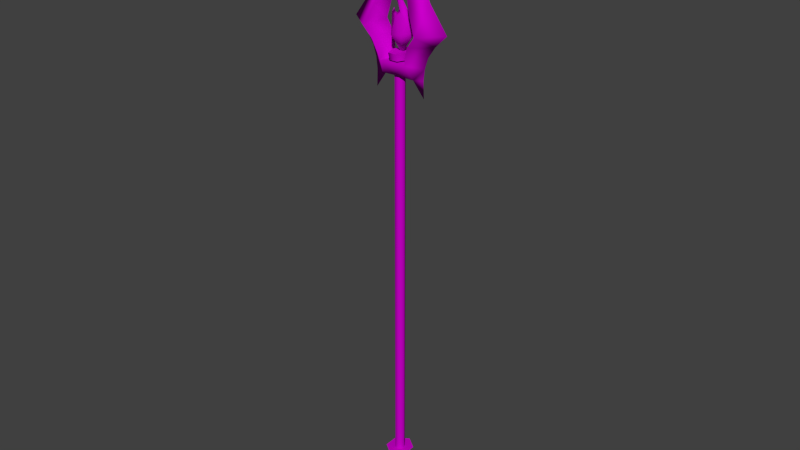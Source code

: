 # Source: LOLWeapon2.blend  (saved by Blender 2.72.0; exported with 4.5.12 LTS)
import bpy
from mathutils import Matrix  # noqa: F401  (used for matrix-valued properties, if any)

bpy.ops.wm.read_factory_settings(use_empty=True)
scene = bpy.context.scene
scene.name = 'Scene'

# ---- collections
col_collection_1 = bpy.data.collections.new('Collection 1'); scene.collection.children.link(col_collection_1)

# ---- images (referenced by path relative to the original .blend; pixels are not part of the script)
import os
ASSET_DIR = os.environ.get("B2B_ASSET_DIR", "")  # directory of the original .blend (textures are referenced by path, not embedded)
HERE = os.path.dirname(os.path.abspath(__file__))  # packed textures are extracted next to this script under _unpacked/

def load_image(name, relpath, width, height, colorspace="sRGB"):
    """Load a texture the original file referenced (path relative to the .blend, or extracted next to this script)."""
    p = next((c for c in (os.path.join(HERE, relpath), os.path.join(ASSET_DIR, relpath)) if relpath and os.path.exists(c)), "")
    if p:
        img = bpy.data.images.load(p, check_existing=True)
        img.name = name
    else:  # same state as the original file: an image datablock whose file is absent (Cycles renders it pink)
        img = bpy.data.images.new(name, width, height)
        img.source = "FILE"
        img.filepath = "//" + (relpath or name)
    img.colorspace_settings.name = colorspace
    return img
img_map__1_010 = load_image('Map #1.010', 'Unity/1/XenZhao.dds', 1024, 1024, 'sRGB')

# ---- materials (node trees are filled in below, after node groups)
mat_material__21 = bpy.data.materials.new('Material #21')
mat_material__21.alpha_threshold = 0.0
mat_material__21.diffuse_color = (0.588, 0.588, 0.588, 1.0)
mat_material__21.roughness = 0.5
mat_material__21.specular_intensity = 0.0

# ---- material node trees
mat_material__21.use_nodes = True; mat_material__21.node_tree.nodes.clear()
_N = mat_material__21.node_tree.nodes; _L = mat_material__21.node_tree.links
n0 = _N.new('ShaderNodeOutputMaterial'); n0.name = 'Material Output'; n0.location = (1200, 880)
n0.label = 'Material Out'
n1 = _N.new('ShaderNodeAddShader'); n1.name = 'Add Shader'; n1.location = (1000, 880)
n1.label = 'Shader Add Refl'
n2 = _N.new('ShaderNodeAddShader'); n2.name = 'Add Shader.001'; n2.location = (800, 880)
n2.label = 'Shader Add Spec'
n3 = _N.new('ShaderNodeBsdfRefraction'); n3.name = 'Refraction BSDF'; n3.location = (1200, 220)
n3.label = 'Refl BSDF'
n3.mute = True
n4 = _N.new('ShaderNodeMix'); n4.name = 'Mix'; n4.location = (1000, 220)
n4.label = 'Mix Color/Refl'
n4.data_type = 'RGBA'
n4.blend_type = 'MULTIPLY'
n4.inputs[0].default_value = 1.0
n4.inputs[6].default_value = (1.0, 1.0, 1.0, 1.0)
n4.inputs[7].default_value = (0.0, 0.0, 0.0, 0.0)
n5 = _N.new('ShaderNodeMixShader'); n5.name = 'Mix Shader'; n5.location = (600, 880)
n5.label = 'Shader Mix Alpha'
n6 = _N.new('ShaderNodeBsdfTransparent'); n6.name = 'Transparent BSDF'; n6.location = (400, 880)
n6.label = 'Alpha BSDF'
n6.mute = True
n7 = _N.new('ShaderNodeMix'); n7.name = 'Mix.001'; n7.location = (200, 1100)
n7.label = 'Mix Color/Alpha'
n7.data_type = 'RGBA'
n7.blend_type = 'MULTIPLY'
n7.inputs[0].default_value = 1.0
n7.inputs[6].default_value = (1.0, 1.0, 1.0, 1.0)
n7.inputs[7].default_value = (1.0, 1.0, 1.0, 1.0)
n8 = _N.new('ShaderNodeBsdfDiffuse'); n8.name = 'Diffuse BSDF'; n8.location = (400, 660)
n8.label = 'Diff BSDF'
n9 = _N.new('ShaderNodeMix'); n9.name = 'Mix.002'; n9.location = (200, 660)
n9.label = 'Mix Color/Diffuse'
n9.data_type = 'RGBA'
n9.blend_type = 'MULTIPLY'
n9.inputs[0].default_value = 1.0
n9.inputs[6].default_value = (0.588, 0.588, 0.588, 1.0)
n10 = _N.new('ShaderNodeBsdfAnisotropic'); n10.name = 'Glossy BSDF'; n10.location = (400, 220)
n10.label = 'Spec BSDF'
n10.mute = True
n10.distribution = 'GGX'
n11 = _N.new('ShaderNodeMix'); n11.name = 'Mix.003'; n11.location = (200, 220)
n11.label = 'Mix Color/Spec'
n11.data_type = 'RGBA'
n11.blend_type = 'MULTIPLY'
n11.inputs[0].default_value = 1.0
n11.inputs[6].default_value = (0.0, 0.0, 0.0, 1.0)
n11.inputs[7].default_value = (0.0, 0.0, 0.0, 1.0)
n12 = _N.new('ShaderNodeMix'); n12.name = 'Mix.004'; n12.location = (200, 0)
n12.label = 'Mix Color/Hardness'
n12.data_type = 'RGBA'
n12.blend_type = 'MULTIPLY'
n12.inputs[0].default_value = 1.0
n12.inputs[6].default_value = (0.35, 0.35, 0.35, 0.35)
n12.inputs[7].default_value = (1.0, 1.0, 1.0, 1.0)
n13 = _N.new('ShaderNodeNormalMap'); n13.name = 'Normal Map'; n13.location = (200, 440)
n13.label = 'Normal/Map'
n13.mute = True
n14 = _N.new('ShaderNodeMix'); n14.name = 'Mix.005'; n14.location = (1000, 660)
n14.label = 'Bump/Map'
n14.mute = True
n14.data_type = 'RGBA'
n14.blend_type = 'MULTIPLY'
n14.inputs[0].default_value = 1.0
n14.inputs[6].default_value = (1.0, 1.0, 1.0, 1.0)
n14.inputs[7].default_value = (0.0, 0.0, 0.0, 1.0)
n15 = _N.new('ShaderNodeTexCoord'); n15.name = 'Texture Coordinate'; n15.location = (-600, 660)
n15.label = 'Texture Coords'
n16 = _N.new('ShaderNodeTexImage'); n16.name = 'Image Texture'; n16.location = (0, 660)
n16.width = 140
n16.image = img_map__1_010
n17 = _N.new('ShaderNodeDisplacement'); n17.name = 'Displacement'; n17.location = (0, 0)
n17.inputs[1].default_value = 0.0
n17.inputs[2].default_value = 0.1
n18 = _N.new('ShaderNodeMath'); n18.name = 'Math'; n18.location = (0, 0)
n18.operation = 'POWER'
_L.new(n1.outputs[0], n0.inputs[0])
_L.new(n2.outputs[0], n1.inputs[0])
_L.new(n3.outputs[0], n1.inputs[1])
_L.new(n4.outputs[2], n3.inputs[0])
_L.new(n5.outputs[0], n2.inputs[0])
_L.new(n6.outputs[0], n5.inputs[1])
_L.new(n7.outputs[2], n5.inputs[0])
_L.new(n8.outputs[0], n5.inputs[2])
_L.new(n9.outputs[2], n8.inputs[0])
_L.new(n10.outputs[0], n2.inputs[1])
_L.new(n11.outputs[2], n10.inputs[0])
_L.new(n13.outputs[0], n8.inputs[2])
_L.new(n13.outputs[0], n10.inputs[4])
_L.new(n13.outputs[0], n3.inputs[3])
_L.new(n16.outputs[0], n9.inputs[7])
_L.new(n14.outputs[2], n17.inputs[0])
_L.new(n17.outputs[0], n0.inputs[2])
_L.new(n12.outputs[2], n18.inputs[0])
_L.new(n18.outputs[0], n10.inputs[1])
n0.is_active_output = True

# ---- world
world_world = bpy.data.worlds.new('World'); scene.world = world_world
world_world.color = (0.05088, 0.05088, 0.05088)
world_world.use_sun_shadow = False
world_world.sun_shadow_jitter_overblur = 0.0
world_world.cycles.sampling_method = 'MANUAL'
world_world.cycles.sample_map_resolution = 256

# ---- meshes
me_untitled_159 = bpy.data.meshes.new('Untitled.159')
me_untitled_159.from_pydata([(-3.035, 0.6803, 73.62), (-3.035, 3.827, 73.62), (5.754, 5.447, -102.5), (5.754, 5.447, -102.5), (-5.906, 5.447, -102.5), (5.754, -1.349, -102.5), (-0.08416, 5.71, -113.2), (-3.147, 4.312, -106.0), (-0.07589, 2.049, -130.0), (-0.07958, 6.043, -106.0), (-0.6429, -0.6611, 73.2), (-5.906, -1.349, -102.5), (-0.08294, 9.632, -102.5), (-0.07233, -5.535, -102.5), (-5.906, -1.349, -102.5), (-0.07233, -5.535, -102.5), (5.754, -1.349, -102.5), (2.995, -0.2144, -106.0), (6.745, 2.049, -113.2), (2.995, 4.312, -106.0), (-0.07177, -1.612, -113.2), (5.645, 3.376, 47.63), (-6.897, 2.049, -113.2), (-0.6429, 5.168, 73.2), (-0.08294, 9.632, -102.5), (5.645, 3.376, 74.99), (-3.147, -0.2144, -106.0), (-5.906, 5.447, -102.5), (-3.977, 2.192, 102.4), (3.823, 2.192, 102.4), (1.873, 7.637, 102.4), (-2.027, -3.252, 102.4), (1.873, -3.252, 102.4), (-0.07401, -1.946, -106.0), (-2.027, 7.637, 102.4), (-2.027, -2.315, 99.04), (-2.027, 6.7, 99.04), (1.873, -2.315, 99.04), (-0.01667, -1.16, 92.51), (-8.373, 0.5145, 91.58), (24.26, 2.223, 113.2), (-8.373, 3.749, 91.58), (5.094, -1.091, 134.2), (15.64, 2.219, 124.9), (18.34, 2.227, 107.4), (8.34, 3.749, 91.58), (0.9507, 3.539, 152.4), (5.094, 5.308, 134.2), (-8.941, 7.692, 121.7), (-4.174, 2.191, 153.9), (-13.41, -5.69, 112.3), (-6.453, 7.356, 98.32), (-8.373, 3.749, 91.58), (8.34, 3.749, 91.58), (-2.027, 6.7, 99.04), (-2.027, 7.637, 102.4), (1.873, 7.637, 102.4), (-3.977, 2.192, 102.4), (1.873, -3.252, 102.4), (-1.523, 1.039, 117.0), (1.873, 6.7, 99.04), (1.873, 7.637, 102.4), (-9.062, 8.824, 106.8), (-9.062, 8.824, 106.8), (-0.8202, 7.302, 110.3), (9.029, 8.824, 106.8), (-13.41, 9.792, 112.3), (6.42, 7.356, 98.32), (13.38, 9.792, 112.3), (8.907, 7.692, 121.7), (-0.984, 3.539, 152.4), (-0.984, 3.539, 152.4), (-10.35, 2.197, 136.7), (-5.127, -1.091, 134.2), (-24.29, 2.223, 113.2), (-18.37, 2.227, 107.4), (-3.977, 2.192, 99.04), (3.823, 2.192, 99.04), (1.873, 6.7, 99.04), (1.873, 6.7, 99.04), (-3.977, 2.192, 99.04), (-12.56, 2.206, 91.77), (-13.22, 2.214, 97.2), (-14.94, 2.222, 102.3), (-9.062, -4.755, 106.8), (-0.6442, 1.238, 125.0), (-1.523, 3.357, 117.0), (1.89, 0.3038, 118.8), (-2.749, 2.198, 118.8), (-0.4991, 2.198, 119.8), (-0.6442, 3.18, 125.0), (3.864, -2.842, 110.8), (-3.184, 2.198, 120.3), (-0.8202, -2.904, 110.3), (-4.426, 2.198, 118.2), (7.859, 2.199, 111.4), (4.25, 2.198, 120.1), (-4.855, 2.199, 109.7), (3.864, 7.24, 110.8), (1.89, 4.092, 118.8), (1.873, -2.315, 99.04), (-2.027, -3.252, 102.4), (0.4098, 2.209, 125.6), (-1.508, 2.198, 118.3), (1.657, 2.199, 102.4), (-5.127, 5.308, 134.2), (-5.127, 5.308, 134.2), (-13.41, 9.792, 112.3), (-8.941, 7.692, 121.7), (3.823, 2.192, 99.04), (-2.027, -2.315, 99.04), (3.823, 2.192, 102.4), (-1.297, 2.209, 122.1), (-2.684, 2.209, 124.6), (-12.78, 2.194, 83.85), (-0.01667, 5.411, 92.51), (0.09091, 2.199, 102.4), (-0.01667, 5.411, 92.51), (-1.18, 2.196, 136.2), (-8.941, -3.531, 121.7), (-15.68, 2.219, 124.9), (-0.984, 0.719, 152.4), (-1.211, 2.206, 172.2), (10.32, 2.197, 136.7), (0.9507, 3.539, 152.4), (13.38, -5.69, 112.3), (0.9507, 0.719, 152.4), (1.178, 2.206, 172.2), (4.141, 2.191, 153.9), (5.094, 5.308, 134.2), (8.907, -3.531, 121.7), (8.907, 7.692, 121.7), (14.91, 2.222, 102.3), (13.38, 9.792, 112.3), (12.53, 2.206, 91.77), (12.74, 2.194, 83.85), (13.19, 2.214, 97.2), (9.029, 8.824, 106.8), (9.029, -4.755, 106.8), (8.34, 0.5145, 91.58), (-6.453, -3.186, 98.32), (-1.344, 4.386, -104.8), (-1.344, 4.386, 99.97), (6.42, 7.356, 98.32), (6.42, -3.186, 98.32), (-6.453, 7.356, 98.32), (-1.344, 4.386, -104.8), (1.189, 4.386, -104.8), (1.189, 4.386, 99.97), (-2.61, 2.192, 99.97), (-2.61, 2.192, -104.8), (-1.344, 4.386, 99.97), (1.189, -0.00111, 99.97), (-1.344, -0.0011, -104.8), (1.189, -0.00111, -104.8), (2.456, 2.192, 99.97), (2.456, 2.192, -104.8), (-1.344, -0.00111, 99.97)], [(1, 0), (23, 1)], [(3, 13, 5), (12, 13, 3), (12, 11, 13), (27, 11, 12), (31, 28, 32), (32, 28, 29), (28, 30, 29), (34, 30, 28), (77, 35, 37), (80, 35, 77), (77, 79, 80), (80, 79, 36), (56, 54, 78), (55, 54, 56), (55, 57, 54), (54, 57, 76), (57, 110, 76), (101, 110, 57), (101, 100, 110), (58, 100, 101), (58, 111, 100), (100, 111, 109), (111, 60, 109), (61, 60, 111), (94, 92, 88), (142, 150, 141), (149, 150, 142), (149, 153, 150), (157, 153, 149), (157, 154, 153), (152, 154, 157), (152, 156, 154), (155, 156, 152), (155, 147, 156), (148, 147, 155), (148, 146, 147), (151, 146, 148), (24, 9, 4), (24, 2, 9), (9, 2, 19), (9, 19, 6), (6, 7, 9), (4, 9, 7), (4, 7, 14), (14, 7, 26), (33, 14, 26), (15, 14, 33), (2, 17, 19), (19, 17, 18), (6, 19, 18), (8, 6, 18), (22, 6, 8), (22, 7, 6), (26, 7, 22), (20, 26, 22), (33, 26, 20), (16, 17, 2), (16, 33, 17), (33, 20, 17), (17, 20, 18), (18, 20, 8), (20, 22, 8), (15, 33, 16), (51, 117, 52), (51, 67, 117), (117, 67, 53), (136, 53, 67), (134, 53, 136), (135, 53, 134), (52, 82, 51), (82, 83, 51), (51, 83, 62), (83, 75, 62), (62, 75, 107), (81, 82, 52), (81, 39, 82), (82, 39, 140), (140, 83, 82), (84, 83, 140), (84, 75, 83), (50, 75, 84), (74, 75, 50), (75, 74, 107), (52, 114, 81), (114, 39, 81), (41, 39, 114), (41, 115, 39), (39, 115, 38), (38, 140, 39), (144, 140, 38), (143, 140, 144), (145, 140, 143), (145, 63, 140), (140, 63, 84), (38, 115, 139), (144, 38, 139), (139, 136, 144), (136, 132, 144), (144, 132, 138), (137, 144, 138), (143, 144, 137), (139, 115, 45), (139, 45, 135), (139, 135, 134), (134, 136, 139), (67, 132, 136), (65, 132, 67), (65, 44, 132), (132, 44, 138), (138, 44, 125), (125, 137, 138), (133, 137, 125), (130, 133, 125), (131, 133, 130), (42, 131, 130), (129, 131, 42), (68, 44, 65), (40, 44, 68), (44, 40, 125), (43, 125, 40), (130, 125, 43), (43, 42, 130), (123, 42, 43), (123, 126, 42), (126, 129, 42), (124, 129, 126), (124, 126, 127), (68, 43, 40), (69, 43, 68), (47, 43, 69), (123, 43, 47), (46, 123, 47), (128, 123, 46), (128, 126, 123), (128, 127, 126), (127, 128, 46), (84, 63, 50), (50, 63, 66), (50, 66, 119), (119, 120, 50), (50, 120, 74), (120, 107, 74), (108, 107, 120), (120, 106, 108), (119, 66, 48), (119, 48, 73), (73, 120, 119), (72, 120, 73), (72, 106, 120), (72, 71, 106), (49, 71, 72), (49, 122, 71), (122, 49, 121), (121, 70, 122), (73, 48, 105), (73, 105, 121), (121, 72, 73), (49, 72, 121), (121, 105, 70), (59, 97, 93), (94, 97, 59), (94, 86, 97), (97, 86, 64), (97, 64, 116), (93, 97, 116), (91, 59, 93), (87, 59, 91), (87, 89, 59), (59, 89, 103), (103, 88, 59), (59, 88, 94), (88, 86, 94), (93, 104, 91), (95, 91, 104), (95, 87, 91), (96, 87, 95), (87, 96, 85), (85, 112, 87), (87, 112, 89), (116, 104, 93), (116, 64, 104), (104, 64, 98), (98, 95, 104), (98, 99, 95), (95, 99, 96), (90, 96, 99), (102, 96, 90), (85, 96, 102), (118, 85, 102), (118, 113, 85), (85, 113, 112), (64, 86, 98), (98, 86, 99), (99, 86, 89), (112, 99, 89), (90, 99, 112), (113, 90, 112), (113, 118, 90), (90, 118, 102), (89, 86, 103), (103, 86, 88)])
me_untitled_159.polygons.foreach_set('use_smooth', [True] * 201)
_uv = me_untitled_159.uv_layers.new(name='UVChannel_1')
_uv.uv.foreach_set('vector', [0.4164, 0.2242, 0.4539, 0.2043, 0.4396, 0.2242, 0.4022, 0.2043, 0.4539, 0.2043, 0.4164, 0.2242, 0.4022, 0.2043, 0.4396, 0.1844, 0.4539, 0.2043, 0.4164, 0.1844, 0.4396, 0.1844, 0.4022, 0.2043, 0.2943, 0.4764, 0.3022, 0.4629, 0.2787, 0.4764, 0.2787, 0.4764, 0.3022, 0.4629, 0.2708, 0.4629, 0.3022, 0.4629, 0.2787, 0.4493, 0.2708, 0.4629, 0.2943, 0.4493, 0.2787, 0.4493, 0.3022, 0.4629, 0.3033, 0.4629, 0.3267, 0.4494, 0.3111, 0.4494, 0.3345, 0.4629, 0.3267, 0.4494, 0.3033, 0.4629, 0.3033, 0.4629, 0.3111, 0.4765, 0.3345, 0.4629, 0.3345, 0.4629, 0.3111, 0.4765, 0.3267, 0.4765, 0.2651, 0.4473, 0.2827, 0.4342, 0.2651, 0.4342, 0.2827, 0.4473, 0.2827, 0.4342, 0.2651, 0.4473, 0.2827, 0.4473, 0.3003, 0.4473, 0.2827, 0.4342, 0.2827, 0.4342, 0.3003, 0.4473, 0.3003, 0.4342, 0.3003, 0.4473, 0.3178, 0.4342, 0.3003, 0.4342, 0.3178, 0.4473, 0.3178, 0.4342, 0.3003, 0.4473, 0.3178, 0.4473, 0.3354, 0.4342, 0.3178, 0.4342, 0.3354, 0.4473, 0.3354, 0.4342, 0.3178, 0.4473, 0.3354, 0.4473, 0.3529, 0.4473, 0.3354, 0.4342, 0.3354, 0.4342, 0.3529, 0.4473, 0.3529, 0.4342, 0.3529, 0.4473, 0.3705, 0.4342, 0.3529, 0.4342, 0.3705, 0.4473, 0.3705, 0.4342, 0.3529, 0.4473, 0.5004, 0.4685, 0.4951, 0.4767, 0.4932, 0.4708, 0.9256, 0.9878, 0.9372, 0.5087, 0.9256, 0.5087, 0.9372, 0.9878, 0.9372, 0.5087, 0.9256, 0.9878, 0.9372, 0.9878, 0.9489, 0.5087, 0.9372, 0.5087, 0.9489, 0.9878, 0.9489, 0.5087, 0.9372, 0.9878, 0.9489, 0.9878, 0.9605, 0.5087, 0.9489, 0.5087, 0.9605, 0.9878, 0.9605, 0.5087, 0.9489, 0.9878, 0.9605, 0.9878, 0.9721, 0.5087, 0.9605, 0.5087, 0.9721, 0.9878, 0.9721, 0.5087, 0.9605, 0.9878, 0.9721, 0.9878, 0.9837, 0.5087, 0.9721, 0.5087, 0.9837, 0.9878, 0.9837, 0.5087, 0.9721, 0.9878, 0.9837, 0.9878, 0.9953, 0.5087, 0.9837, 0.5087, 0.9953, 0.9878, 0.9953, 0.5087, 0.9837, 0.9878, 0.428, 0.1832, 0.428, 0.1693, 0.4006, 0.1832, 0.428, 0.1832, 0.4554, 0.1832, 0.428, 0.1693, 0.428, 0.1693, 0.4554, 0.1832, 0.4424, 0.1693, 0.428, 0.1693, 0.4424, 0.1693, 0.428, 0.1403, 0.428, 0.1403, 0.4136, 0.1693, 0.428, 0.1693, 0.4006, 0.1832, 0.428, 0.1693, 0.4136, 0.1693, 0.4006, 0.1832, 0.4136, 0.1693, 0.4109, 0.1832, 0.4109, 0.1832, 0.4136, 0.1693, 0.4188, 0.1693, 0.428, 0.1693, 0.4109, 0.1832, 0.4188, 0.1693, 0.428, 0.1832, 0.4109, 0.1832, 0.428, 0.1693, 0.4554, 0.1832, 0.4372, 0.1693, 0.4424, 0.1693, 0.4424, 0.1693, 0.4372, 0.1693, 0.4545, 0.1403, 0.428, 0.1403, 0.4424, 0.1693, 0.4545, 0.1403, 0.428, 0.07261, 0.428, 0.1403, 0.4545, 0.1403, 0.4015, 0.1403, 0.428, 0.1403, 0.428, 0.07261, 0.4015, 0.1403, 0.4136, 0.1693, 0.428, 0.1403, 0.4188, 0.1693, 0.4136, 0.1693, 0.4015, 0.1403, 0.428, 0.1403, 0.4188, 0.1693, 0.4015, 0.1403, 0.428, 0.1693, 0.4188, 0.1693, 0.428, 0.1403, 0.4451, 0.1832, 0.4372, 0.1693, 0.4554, 0.1832, 0.4451, 0.1832, 0.428, 0.1693, 0.4372, 0.1693, 0.428, 0.1693, 0.428, 0.1403, 0.4372, 0.1693, 0.4372, 0.1693, 0.428, 0.1403, 0.4545, 0.1403, 0.4545, 0.1403, 0.428, 0.1403, 0.428, 0.07261, 0.428, 0.1403, 0.4015, 0.1403, 0.428, 0.07261, 0.428, 0.1832, 0.428, 0.1693, 0.4451, 0.1832, 0.5033, 0.3908, 0.4762, 0.3665, 0.5115, 0.3626, 0.5033, 0.3908, 0.4491, 0.3908, 0.4762, 0.3665, 0.4762, 0.3665, 0.4491, 0.3908, 0.4409, 0.3626, 0.4206, 0.3861, 0.4409, 0.3626, 0.4491, 0.3908, 0.4233, 0.3634, 0.4409, 0.3626, 0.4206, 0.3861, 0.4225, 0.3305, 0.4409, 0.3626, 0.4233, 0.3634, 0.5115, 0.3626, 0.5319, 0.3861, 0.5033, 0.3908, 0.5319, 0.3861, 0.5391, 0.4075, 0.5033, 0.3908, 0.5033, 0.3908, 0.5391, 0.4075, 0.5143, 0.4262, 0.5391, 0.4075, 0.5536, 0.4285, 0.5143, 0.4262, 0.5143, 0.4262, 0.5536, 0.4285, 0.5336, 0.4489, 0.5291, 0.3634, 0.5319, 0.3861, 0.5115, 0.3626, 0.5291, 0.3634, 0.5115, 0.3626, 0.5319, 0.3861, 0.5319, 0.3861, 0.5115, 0.3626, 0.5033, 0.3908, 0.5033, 0.3908, 0.5391, 0.4075, 0.5319, 0.3861, 0.5143, 0.4262, 0.5391, 0.4075, 0.5033, 0.3908, 0.5143, 0.4262, 0.5536, 0.4285, 0.5391, 0.4075, 0.5336, 0.4489, 0.5536, 0.4285, 0.5143, 0.4262, 0.5785, 0.4526, 0.5536, 0.4285, 0.5336, 0.4489, 0.5536, 0.4285, 0.5785, 0.4526, 0.5336, 0.4489, 0.5115, 0.3626, 0.5299, 0.3305, 0.5291, 0.3634, 0.5299, 0.3305, 0.5115, 0.3626, 0.5291, 0.3634, 0.5136, 0.3341, 0.5115, 0.3626, 0.5299, 0.3305, 0.5136, 0.3341, 0.4762, 0.3328, 0.5115, 0.3626, 0.5115, 0.3626, 0.4762, 0.3328, 0.4762, 0.3665, 0.4762, 0.3665, 0.5033, 0.3908, 0.5115, 0.3626, 0.4491, 0.3908, 0.5033, 0.3908, 0.4762, 0.3665, 0.4556, 0.3998, 0.5033, 0.3908, 0.4491, 0.3908, 0.4964, 0.3998, 0.5033, 0.3908, 0.4556, 0.3998, 0.4964, 0.3998, 0.5069, 0.429, 0.5033, 0.3908, 0.5033, 0.3908, 0.5069, 0.429, 0.5143, 0.4262, 0.4762, 0.3665, 0.4762, 0.3328, 0.4409, 0.3626, 0.4491, 0.3908, 0.4762, 0.3665, 0.4409, 0.3626, 0.4409, 0.3626, 0.4206, 0.3861, 0.4491, 0.3908, 0.4206, 0.3861, 0.4133, 0.4075, 0.4491, 0.3908, 0.4491, 0.3908, 0.4133, 0.4075, 0.4381, 0.4262, 0.446, 0.4301, 0.4491, 0.3908, 0.4381, 0.4262, 0.4556, 0.3998, 0.4491, 0.3908, 0.446, 0.4301, 0.4409, 0.3626, 0.4762, 0.3328, 0.4392, 0.3341, 0.4409, 0.3626, 0.4392, 0.3341, 0.4225, 0.3305, 0.4409, 0.3626, 0.4225, 0.3305, 0.4233, 0.3634, 0.4233, 0.3634, 0.4206, 0.3861, 0.4409, 0.3626, 0.4491, 0.3908, 0.4133, 0.4075, 0.4206, 0.3861, 0.4381, 0.4262, 0.4133, 0.4075, 0.4491, 0.3908, 0.4381, 0.4262, 0.3988, 0.4285, 0.4133, 0.4075, 0.4133, 0.4075, 0.3988, 0.4285, 0.4381, 0.4262, 0.4381, 0.4262, 0.3988, 0.4285, 0.4207, 0.4489, 0.4207, 0.4489, 0.446, 0.4301, 0.4381, 0.4262, 0.4327, 0.4489, 0.446, 0.4301, 0.4207, 0.4489, 0.4386, 0.4884, 0.4327, 0.4489, 0.4207, 0.4489, 0.4488, 0.4884, 0.4327, 0.4489, 0.4386, 0.4884, 0.45, 0.5406, 0.4488, 0.4884, 0.4386, 0.4884, 0.4595, 0.5406, 0.4488, 0.4884, 0.45, 0.5406, 0.4207, 0.4489, 0.3988, 0.4285, 0.4381, 0.4262, 0.3739, 0.4526, 0.3988, 0.4285, 0.4207, 0.4489, 0.3988, 0.4285, 0.3739, 0.4526, 0.4207, 0.4489, 0.4102, 0.5016, 0.4207, 0.4489, 0.3739, 0.4526, 0.4386, 0.4884, 0.4207, 0.4489, 0.4102, 0.5016, 0.4102, 0.5016, 0.45, 0.5406, 0.4386, 0.4884, 0.4261, 0.5509, 0.45, 0.5406, 0.4102, 0.5016, 0.4261, 0.5509, 0.46, 0.6161, 0.45, 0.5406, 0.46, 0.6161, 0.4595, 0.5406, 0.45, 0.5406, 0.4666, 0.6161, 0.4595, 0.5406, 0.46, 0.6161, 0.4666, 0.6161, 0.46, 0.6161, 0.4669, 0.6991, 0.4207, 0.4489, 0.4102, 0.5016, 0.3739, 0.4526, 0.4386, 0.4884, 0.4102, 0.5016, 0.4207, 0.4489, 0.45, 0.5406, 0.4102, 0.5016, 0.4386, 0.4884, 0.4261, 0.5509, 0.4102, 0.5016, 0.45, 0.5406, 0.46, 0.6161, 0.4261, 0.5509, 0.45, 0.5406, 0.4466, 0.6227, 0.4261, 0.5509, 0.46, 0.6161, 0.4466, 0.6227, 0.46, 0.6161, 0.4261, 0.5509, 0.4466, 0.6227, 0.4669, 0.6991, 0.46, 0.6161, 0.4669, 0.6991, 0.4466, 0.6227, 0.46, 0.6161, 0.5143, 0.4262, 0.5069, 0.429, 0.5336, 0.4489, 0.5336, 0.4489, 0.5069, 0.429, 0.5225, 0.4489, 0.5336, 0.4489, 0.5225, 0.4489, 0.5138, 0.4884, 0.5138, 0.4884, 0.5422, 0.5016, 0.5336, 0.4489, 0.5336, 0.4489, 0.5422, 0.5016, 0.5785, 0.4526, 0.5422, 0.5016, 0.5336, 0.4489, 0.5785, 0.4526, 0.5138, 0.4884, 0.5336, 0.4489, 0.5422, 0.5016, 0.5422, 0.5016, 0.5025, 0.5406, 0.5138, 0.4884, 0.5138, 0.4884, 0.5225, 0.4489, 0.5041, 0.4884, 0.5138, 0.4884, 0.5041, 0.4884, 0.5025, 0.5406, 0.5025, 0.5406, 0.5422, 0.5016, 0.5138, 0.4884, 0.5263, 0.5509, 0.5422, 0.5016, 0.5025, 0.5406, 0.5263, 0.5509, 0.5025, 0.5406, 0.5422, 0.5016, 0.5263, 0.5509, 0.4924, 0.6161, 0.5025, 0.5406, 0.5058, 0.6227, 0.4924, 0.6161, 0.5263, 0.5509, 0.5058, 0.6227, 0.4855, 0.6991, 0.4924, 0.6161, 0.4855, 0.6991, 0.5058, 0.6227, 0.4924, 0.6161, 0.4924, 0.6161, 0.4852, 0.6161, 0.4855, 0.6991, 0.5025, 0.5406, 0.5041, 0.4884, 0.4931, 0.5406, 0.5025, 0.5406, 0.4931, 0.5406, 0.4924, 0.6161, 0.4924, 0.6161, 0.5263, 0.5509, 0.5025, 0.5406, 0.5058, 0.6227, 0.5263, 0.5509, 0.4924, 0.6161, 0.4924, 0.6161, 0.4931, 0.5406, 0.4852, 0.6161, 0.4879, 0.4638, 0.5023, 0.436, 0.4848, 0.4382, 0.5004, 0.4685, 0.5023, 0.436, 0.4879, 0.4638, 0.5004, 0.4685, 0.4879, 0.4638, 0.5023, 0.436, 0.5023, 0.436, 0.4879, 0.4638, 0.4848, 0.4382, 0.5023, 0.436, 0.4848, 0.4382, 0.4809, 0.4081, 0.4848, 0.4382, 0.5023, 0.436, 0.4809, 0.4081, 0.4645, 0.4404, 0.4879, 0.4638, 0.4848, 0.4382, 0.4731, 0.4707, 0.4879, 0.4638, 0.4645, 0.4404, 0.4731, 0.4707, 0.4834, 0.4748, 0.4879, 0.4638, 0.4879, 0.4638, 0.4834, 0.4748, 0.4878, 0.4688, 0.4878, 0.4688, 0.4932, 0.4708, 0.4879, 0.4638, 0.4879, 0.4638, 0.4932, 0.4708, 0.5004, 0.4685, 0.4932, 0.4708, 0.4879, 0.4638, 0.5004, 0.4685, 0.4848, 0.4382, 0.4741, 0.408, 0.4645, 0.4404, 0.4472, 0.4427, 0.4645, 0.4404, 0.4741, 0.408, 0.4472, 0.4427, 0.4731, 0.4707, 0.4645, 0.4404, 0.4628, 0.4757, 0.4731, 0.4707, 0.4472, 0.4427, 0.4731, 0.4707, 0.4628, 0.4757, 0.484, 0.4946, 0.484, 0.4946, 0.4869, 0.4833, 0.4731, 0.4707, 0.4731, 0.4707, 0.4869, 0.4833, 0.4834, 0.4748, 0.4809, 0.4081, 0.4741, 0.408, 0.4848, 0.4382, 0.4809, 0.4081, 0.4848, 0.4382, 0.4741, 0.408, 0.4741, 0.408, 0.4848, 0.4382, 0.4645, 0.4404, 0.4645, 0.4404, 0.4472, 0.4427, 0.4741, 0.408, 0.4645, 0.4404, 0.4731, 0.4707, 0.4472, 0.4427, 0.4472, 0.4427, 0.4731, 0.4707, 0.4628, 0.4757, 0.484, 0.4946, 0.4628, 0.4757, 0.4731, 0.4707, 0.4795, 0.4969, 0.4628, 0.4757, 0.484, 0.4946, 0.484, 0.4946, 0.4628, 0.4757, 0.4795, 0.4969, 0.4864, 0.5371, 0.484, 0.4946, 0.4795, 0.4969, 0.4864, 0.5371, 0.4929, 0.4928, 0.484, 0.4946, 0.484, 0.4946, 0.4929, 0.4928, 0.4869, 0.4833, 0.4848, 0.4382, 0.4879, 0.4638, 0.4645, 0.4404, 0.4645, 0.4404, 0.4879, 0.4638, 0.4731, 0.4707, 0.4731, 0.4707, 0.4879, 0.4638, 0.4834, 0.4748, 0.4869, 0.4833, 0.4731, 0.4707, 0.4834, 0.4748, 0.484, 0.4946, 0.4731, 0.4707, 0.4869, 0.4833, 0.4929, 0.4928, 0.484, 0.4946, 0.4869, 0.4833, 0.4929, 0.4928, 0.4864, 0.5371, 0.484, 0.4946, 0.484, 0.4946, 0.4864, 0.5371, 0.4795, 0.4969, 0.4834, 0.4748, 0.4879, 0.4638, 0.4878, 0.4688, 0.4878, 0.4688, 0.4879, 0.4638, 0.4932, 0.4708])
me_untitled_159.materials.append(mat_material__21)
me_untitled_159.use_remesh_preserve_volume = False
me_untitled_159.use_remesh_preserve_attributes = False
me_untitled_159.use_mirror_vertex_groups = False
me_untitled_159.update()

# ---- objects
ob_mat_mat_xenzhao_004 = bpy.data.objects.new('mat_MAT_XenZhao.004', me_untitled_159)

# ---- transforms, parenting, visibility, modifiers, constraints
ob_mat_mat_xenzhao_004.location = (0.04546, -0.04434, 0.1292)
ob_mat_mat_xenzhao_004.rotation_euler = (-1.629e-07, 0.0, 6.283)
ob_mat_mat_xenzhao_004.scale = (0.02423, 0.02423, 0.02423)
ob_mat_mat_xenzhao_004.color = (0.8, 0.8, 0.8, 1.0)
ob_mat_mat_xenzhao_004.lineart.crease_threshold = 0.0

# ---- collection membership
col_collection_1.objects.link(ob_mat_mat_xenzhao_004)

# ---- scene / render settings (as saved in the file)
scene.frame_start = 1; scene.frame_end = 250; scene.frame_set(1)
scene.render.engine = 'CYCLES'
scene.render.image_settings.color_mode = 'RGB'
scene.render.resolution_x = 1280
scene.render.resolution_y = 720
scene.render.fps = 30
scene.render.dither_intensity = 0.0
scene.cycles.use_denoising = False
scene.cycles.samples = 10
scene.cycles.sampling_pattern = 'TABULATED_SOBOL'
scene.cycles.light_sampling_threshold = 0.0
scene.cycles.use_adaptive_sampling = False
scene.cycles.use_light_tree = False
scene.cycles.blur_glossy = 0.0
scene.cycles.pixel_filter_type = 'GAUSSIAN'
scene.cycles.sample_clamp_indirect = 0.0
scene.view_settings.view_transform = 'Standard'
bpy.context.view_layer.update()

# ---- added for rendering (the .blend has no active camera and no usable light): camera, sun
cam_auto = bpy.data.cameras.new('AutoCamera')
cam_auto.lens = 50.0
cam_auto.sensor_width = 36.0
cam_auto.clip_end = 1000.0
ob_auto_camera = bpy.data.objects.new('AutoCamera', cam_auto)
scene.collection.objects.link(ob_auto_camera)
ob_auto_camera.location = (6.91524, -8.23887, 6.13696)
ob_auto_camera.rotation_euler = (1.09748, -7.21219e-08, 0.694738)
scene.camera = ob_auto_camera
light_auto_sun = bpy.data.lights.new('AutoSun', 'SUN')
light_auto_sun.energy = 3.0
light_auto_sun.angle = 0.0523599
ob_auto_sun = bpy.data.objects.new('AutoSun', light_auto_sun)
scene.collection.objects.link(ob_auto_sun)
ob_auto_sun.rotation_euler = (0.872665, 0.174533, 0.523599)
bpy.context.view_layer.update()
